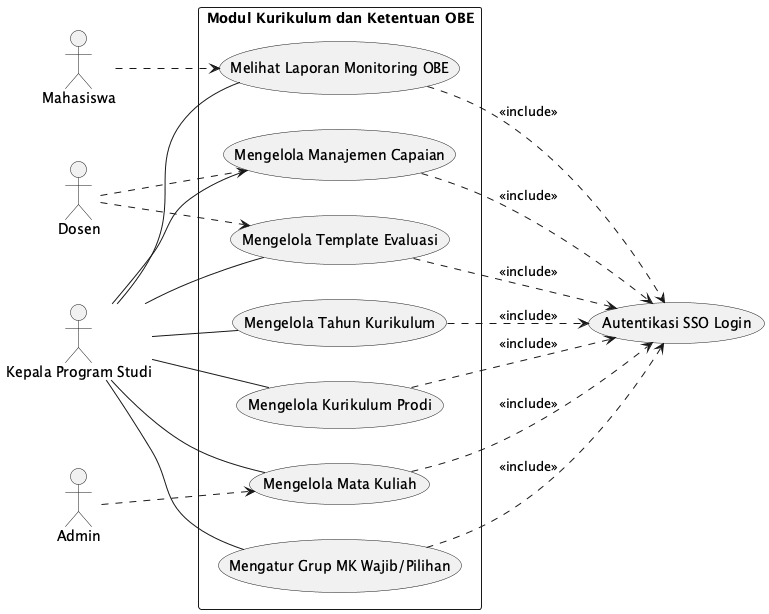

The diagram above was rendered by PlantUML. Its source (embedded in the PNG):
@startuml
left to right direction
actor "Kepala Program Studi" as Kaprodi
actor "Dosen" as Dosen
actor "Mahasiswa" as Mahasiswa
actor "Admin" as Admin

rectangle "Modul Kurikulum dan Ketentuan OBE" {
  usecase "Mengelola Mata Kuliah" as UC1
  usecase "Mengelola Kurikulum Prodi" as UC2
  usecase "Mengelola Template Evaluasi" as UC3
  usecase "Mengelola Manajemen Capaian" as UC4
  usecase "Mengatur Grup MK Wajib/Pilihan" as UC5
  usecase "Mengelola Tahun Kurikulum" as UC6
  usecase "Melihat Laporan Monitoring OBE" as UC7
}

Kaprodi -- UC1
Kaprodi -- UC2
Kaprodi -- UC3
Kaprodi -- UC4
Kaprodi -- UC5
Kaprodi -- UC6
Kaprodi -- UC7

Admin ..> (UC1)
Dosen ..> (UC3)
Dosen ..> (UC4)
Mahasiswa ..> (UC7)

usecase "Autentikasi SSO Login" as Auth
UC1 ..> Auth : <<include>>
UC2 ..> Auth : <<include>>
UC3 ..> Auth : <<include>>
UC4 ..> Auth : <<include>>
UC5 ..> Auth : <<include>>
UC6 ..> Auth : <<include>>
UC7 ..> Auth : <<include>>

@enduml